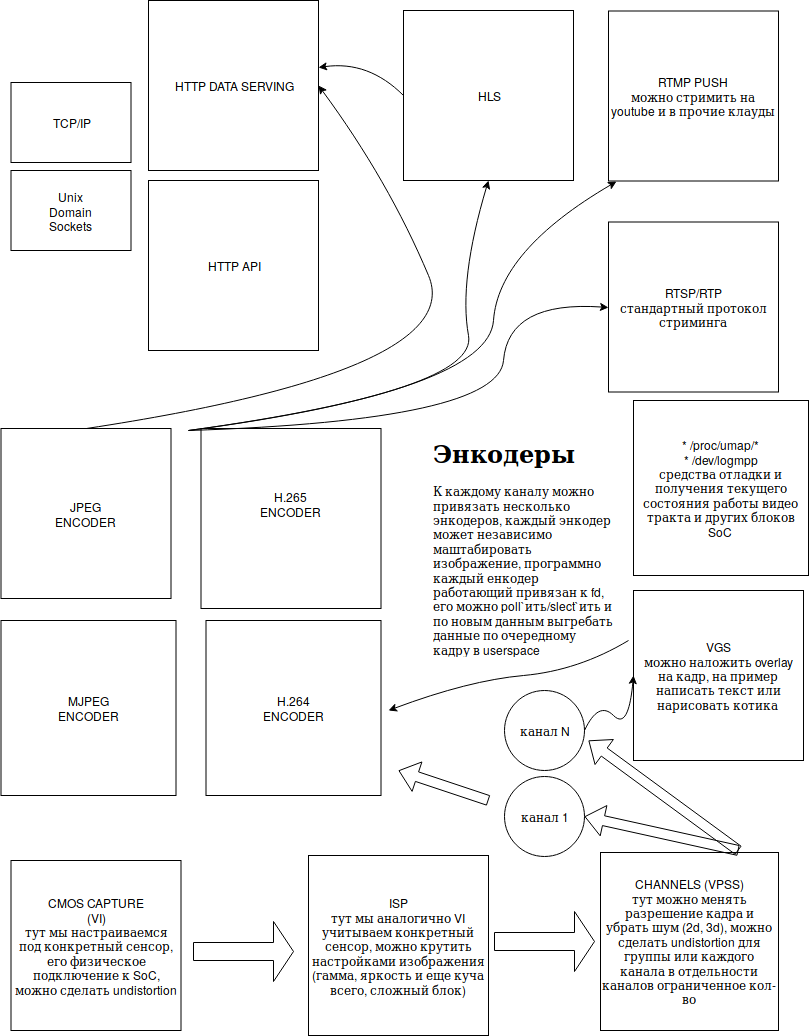

The diagram above was exported from draw.io. Its source (the exported page's mxGraphModel, read from the mxfile embedded in the PNG):
<mxGraphModel dx="1355" dy="753" grid="1" gridSize="10" guides="1" tooltips="1" connect="1" arrows="1" fold="1" page="1" pageScale="1" pageWidth="850" pageHeight="1100" math="0" shadow="0">
  <root>
    <mxCell id="0" />
    <mxCell id="1" parent="0" />
    <mxCell id="-Y9dWfTwfCuNaJJVLCqE-1" value="HTTP API" style="whiteSpace=wrap;html=1;aspect=fixed;" vertex="1" parent="1">
      <mxGeometry x="180" y="200" width="170" height="170" as="geometry" />
    </mxCell>
    <mxCell id="-Y9dWfTwfCuNaJJVLCqE-2" value="TCP/IP" style="rounded=0;whiteSpace=wrap;html=1;" vertex="1" parent="1">
      <mxGeometry x="42.5" y="102" width="120" height="80" as="geometry" />
    </mxCell>
    <mxCell id="-Y9dWfTwfCuNaJJVLCqE-3" value="&lt;div&gt;Unix &lt;br&gt;&lt;/div&gt;&lt;div&gt;Domain&lt;/div&gt;&lt;div&gt;Sockets&lt;br&gt;&lt;/div&gt;" style="rounded=0;whiteSpace=wrap;html=1;" vertex="1" parent="1">
      <mxGeometry x="42.5" y="190" width="120" height="80" as="geometry" />
    </mxCell>
    <mxCell id="-Y9dWfTwfCuNaJJVLCqE-4" value="&lt;div&gt;RTSP/RTP&lt;/div&gt;&lt;div&gt;стандартный протокол стриминга&lt;br&gt;&lt;/div&gt;" style="whiteSpace=wrap;html=1;aspect=fixed;" vertex="1" parent="1">
      <mxGeometry x="640" y="241.5" width="170" height="170" as="geometry" />
    </mxCell>
    <mxCell id="-Y9dWfTwfCuNaJJVLCqE-5" value="&lt;div&gt;RTMP PUSH&lt;/div&gt;&lt;div&gt;можно стримить на youtube и в прочие клауды&lt;br&gt;&lt;/div&gt;" style="whiteSpace=wrap;html=1;aspect=fixed;" vertex="1" parent="1">
      <mxGeometry x="640" y="30.5" width="170" height="170" as="geometry" />
    </mxCell>
    <mxCell id="-Y9dWfTwfCuNaJJVLCqE-6" value="&lt;div&gt;JPEG &lt;br&gt;&lt;/div&gt;&lt;div&gt;ENCODER&lt;br&gt;&lt;/div&gt;" style="whiteSpace=wrap;html=1;aspect=fixed;" vertex="1" parent="1">
      <mxGeometry x="32.5" y="448" width="170" height="170" as="geometry" />
    </mxCell>
    <mxCell id="-Y9dWfTwfCuNaJJVLCqE-7" value="&lt;div&gt;H.264&lt;/div&gt;&lt;div&gt;ENCODER&lt;br&gt;&lt;/div&gt;" style="whiteSpace=wrap;html=1;aspect=fixed;" vertex="1" parent="1">
      <mxGeometry x="237.5" y="640" width="175" height="175" as="geometry" />
    </mxCell>
    <mxCell id="-Y9dWfTwfCuNaJJVLCqE-8" value="&lt;div&gt;H.265 &lt;br&gt;&lt;/div&gt;&lt;div&gt;ENCODER&lt;br&gt;&lt;/div&gt;&lt;div&gt;&lt;br&gt;&lt;/div&gt;&lt;div&gt;&lt;br&gt;&lt;/div&gt;" style="whiteSpace=wrap;html=1;aspect=fixed;" vertex="1" parent="1">
      <mxGeometry x="232.5" y="448" width="180" height="180" as="geometry" />
    </mxCell>
    <mxCell id="-Y9dWfTwfCuNaJJVLCqE-9" value="&lt;div&gt;MJPEG&lt;/div&gt;&lt;div&gt;ENCODER&lt;br&gt;&lt;/div&gt;" style="whiteSpace=wrap;html=1;aspect=fixed;" vertex="1" parent="1">
      <mxGeometry x="32.5" y="640" width="175" height="175" as="geometry" />
    </mxCell>
    <mxCell id="-Y9dWfTwfCuNaJJVLCqE-10" value="&lt;div&gt;CHANNELS (VPSS)&lt;/div&gt;&lt;div&gt;тут можно менять разрешение кадра и убрать шум (2d, 3d), можно сделать undistortion для группы или каждого канала в отдельности&lt;/div&gt;&lt;div&gt;каналов ограниченное кол-во&lt;br&gt;&lt;/div&gt;" style="whiteSpace=wrap;html=1;aspect=fixed;" vertex="1" parent="1">
      <mxGeometry x="632" y="872" width="178" height="178" as="geometry" />
    </mxCell>
    <mxCell id="-Y9dWfTwfCuNaJJVLCqE-11" value="&lt;div&gt;ISP&lt;/div&gt;&lt;div&gt;тут мы аналогично VI учитываем конкретный сенсор, можно крутить настройками изображения (гамма, яркость и еще куча всего, сложный блок)&lt;br&gt;&lt;/div&gt;" style="whiteSpace=wrap;html=1;aspect=fixed;" vertex="1" parent="1">
      <mxGeometry x="340" y="875" width="180" height="180" as="geometry" />
    </mxCell>
    <mxCell id="-Y9dWfTwfCuNaJJVLCqE-12" value="&lt;div&gt;CMOS CAPTURE&lt;/div&gt;&lt;div&gt;(VI)&lt;/div&gt;&lt;div&gt;тут мы настраиваемся под конкретный сенсор, его физическое подключение к SoC, можно сделать undistortion&lt;br&gt;&lt;/div&gt;" style="whiteSpace=wrap;html=1;aspect=fixed;" vertex="1" parent="1">
      <mxGeometry x="42.5" y="880" width="170" height="170" as="geometry" />
    </mxCell>
    <mxCell id="-Y9dWfTwfCuNaJJVLCqE-13" value="HTTP DATA SERVING" style="whiteSpace=wrap;html=1;aspect=fixed;" vertex="1" parent="1">
      <mxGeometry x="180" y="20" width="170" height="170" as="geometry" />
    </mxCell>
    <mxCell id="-Y9dWfTwfCuNaJJVLCqE-14" value="HLS" style="whiteSpace=wrap;html=1;aspect=fixed;" vertex="1" parent="1">
      <mxGeometry x="435" y="30" width="170" height="170" as="geometry" />
    </mxCell>
    <mxCell id="-Y9dWfTwfCuNaJJVLCqE-15" value="&lt;div&gt;* /proc/umap/*&lt;/div&gt;&lt;div&gt;* /dev/logmpp&lt;/div&gt;&lt;div&gt;средства отладки и получения текущего состояния работы видео тракта и других блоков SoC&lt;br&gt;&lt;/div&gt;" style="whiteSpace=wrap;html=1;aspect=fixed;" vertex="1" parent="1">
      <mxGeometry x="665" y="420" width="175" height="175" as="geometry" />
    </mxCell>
    <mxCell id="-Y9dWfTwfCuNaJJVLCqE-16" value="" style="shape=singleArrow;whiteSpace=wrap;html=1;" vertex="1" parent="1">
      <mxGeometry x="526" y="931" width="100" height="60" as="geometry" />
    </mxCell>
    <mxCell id="-Y9dWfTwfCuNaJJVLCqE-17" value="" style="shape=singleArrow;whiteSpace=wrap;html=1;" vertex="1" parent="1">
      <mxGeometry x="225" y="941" width="100" height="60" as="geometry" />
    </mxCell>
    <mxCell id="-Y9dWfTwfCuNaJJVLCqE-18" value="канал 1" style="ellipse;whiteSpace=wrap;html=1;aspect=fixed;" vertex="1" parent="1">
      <mxGeometry x="536" y="795.5" width="80" height="80" as="geometry" />
    </mxCell>
    <mxCell id="-Y9dWfTwfCuNaJJVLCqE-19" value="канал N" style="ellipse;whiteSpace=wrap;html=1;aspect=fixed;" vertex="1" parent="1">
      <mxGeometry x="536" y="710" width="80" height="80" as="geometry" />
    </mxCell>
    <mxCell id="-Y9dWfTwfCuNaJJVLCqE-22" value="" style="shape=flexArrow;endArrow=classic;html=1;" edge="1" parent="1">
      <mxGeometry width="50" height="50" relative="1" as="geometry">
        <mxPoint x="520" y="820" as="sourcePoint" />
        <mxPoint x="430" y="790" as="targetPoint" />
      </mxGeometry>
    </mxCell>
    <mxCell id="-Y9dWfTwfCuNaJJVLCqE-25" value="&lt;h1&gt;Энкодеры&lt;/h1&gt;&lt;div&gt;К каждому каналу можно привязать несколько энкодеров, каждый энкодер может независимо маштабировать изображение, программно каждый енкодер работающий привязан к fd, его можно poll`ить/slect`ить и по новым данным выгребать данные по очередному кадру в userspace&lt;br&gt;&lt;/div&gt;" style="text;html=1;strokeColor=none;fillColor=none;spacing=5;spacingTop=-20;whiteSpace=wrap;overflow=hidden;rounded=0;" vertex="1" parent="1">
      <mxGeometry x="460" y="452.5" width="190" height="230" as="geometry" />
    </mxCell>
    <mxCell id="-Y9dWfTwfCuNaJJVLCqE-28" value="" style="curved=1;endArrow=classic;html=1;exitX=0.5;exitY=0;exitDx=0;exitDy=0;entryX=1;entryY=0.5;entryDx=0;entryDy=0;" edge="1" parent="1" source="-Y9dWfTwfCuNaJJVLCqE-6" target="-Y9dWfTwfCuNaJJVLCqE-13">
      <mxGeometry width="50" height="50" relative="1" as="geometry">
        <mxPoint x="425" y="411.5" as="sourcePoint" />
        <mxPoint x="475" y="361.5" as="targetPoint" />
        <Array as="points">
          <mxPoint x="500" y="390" />
          <mxPoint x="420" y="200" />
        </Array>
      </mxGeometry>
    </mxCell>
    <mxCell id="-Y9dWfTwfCuNaJJVLCqE-29" value="" style="curved=1;endArrow=classic;html=1;entryX=0.5;entryY=1;entryDx=0;entryDy=0;" edge="1" parent="1" target="-Y9dWfTwfCuNaJJVLCqE-14">
      <mxGeometry width="50" height="50" relative="1" as="geometry">
        <mxPoint x="220" y="450" as="sourcePoint" />
        <mxPoint x="590" y="270" as="targetPoint" />
        <Array as="points">
          <mxPoint x="510" y="410" />
          <mxPoint x="490" y="300" />
        </Array>
      </mxGeometry>
    </mxCell>
    <mxCell id="-Y9dWfTwfCuNaJJVLCqE-30" value="" style="curved=1;endArrow=classic;html=1;entryX=0.047;entryY=1.003;entryDx=0;entryDy=0;entryPerimeter=0;" edge="1" parent="1" target="-Y9dWfTwfCuNaJJVLCqE-5">
      <mxGeometry width="50" height="50" relative="1" as="geometry">
        <mxPoint x="220" y="450" as="sourcePoint" />
        <mxPoint x="600" y="370" as="targetPoint" />
        <Array as="points">
          <mxPoint x="520" y="410" />
          <mxPoint x="530" y="270" />
        </Array>
      </mxGeometry>
    </mxCell>
    <mxCell id="-Y9dWfTwfCuNaJJVLCqE-31" value="" style="curved=1;endArrow=classic;html=1;entryX=0;entryY=0.5;entryDx=0;entryDy=0;" edge="1" parent="1" target="-Y9dWfTwfCuNaJJVLCqE-4">
      <mxGeometry width="50" height="50" relative="1" as="geometry">
        <mxPoint x="220" y="450" as="sourcePoint" />
        <mxPoint x="620" y="380" as="targetPoint" />
        <Array as="points">
          <mxPoint x="530" y="440" />
          <mxPoint x="540" y="320" />
        </Array>
      </mxGeometry>
    </mxCell>
    <mxCell id="-Y9dWfTwfCuNaJJVLCqE-32" value="" style="curved=1;endArrow=classic;html=1;exitX=0;exitY=0.5;exitDx=0;exitDy=0;entryX=1;entryY=0.394;entryDx=0;entryDy=0;entryPerimeter=0;" edge="1" parent="1" source="-Y9dWfTwfCuNaJJVLCqE-14" target="-Y9dWfTwfCuNaJJVLCqE-13">
      <mxGeometry width="50" height="50" relative="1" as="geometry">
        <mxPoint x="390" y="80" as="sourcePoint" />
        <mxPoint x="440" y="30" as="targetPoint" />
        <Array as="points">
          <mxPoint x="400" y="80" />
        </Array>
      </mxGeometry>
    </mxCell>
    <mxCell id="-Y9dWfTwfCuNaJJVLCqE-33" value="" style="shape=flexArrow;endArrow=classic;html=1;entryX=1;entryY=0.5;entryDx=0;entryDy=0;" edge="1" parent="1" target="-Y9dWfTwfCuNaJJVLCqE-18">
      <mxGeometry width="50" height="50" relative="1" as="geometry">
        <mxPoint x="770" y="870" as="sourcePoint" />
        <mxPoint x="800" y="780" as="targetPoint" />
      </mxGeometry>
    </mxCell>
    <mxCell id="-Y9dWfTwfCuNaJJVLCqE-34" value="" style="shape=flexArrow;endArrow=classic;html=1;" edge="1" parent="1">
      <mxGeometry width="50" height="50" relative="1" as="geometry">
        <mxPoint x="770" y="870" as="sourcePoint" />
        <mxPoint x="620" y="760" as="targetPoint" />
      </mxGeometry>
    </mxCell>
    <mxCell id="-Y9dWfTwfCuNaJJVLCqE-35" value="&lt;div&gt;VGS&lt;/div&gt;&lt;div&gt;можно наложить overlay на кадр, на пример написать текст или нарисовать котика&lt;br&gt;&lt;/div&gt;" style="whiteSpace=wrap;html=1;aspect=fixed;" vertex="1" parent="1">
      <mxGeometry x="665" y="610" width="170" height="170" as="geometry" />
    </mxCell>
    <mxCell id="-Y9dWfTwfCuNaJJVLCqE-36" value="" style="curved=1;endArrow=classic;html=1;exitX=1;exitY=0.5;exitDx=0;exitDy=0;entryX=0;entryY=0.5;entryDx=0;entryDy=0;" edge="1" parent="1" source="-Y9dWfTwfCuNaJJVLCqE-19" target="-Y9dWfTwfCuNaJJVLCqE-35">
      <mxGeometry width="50" height="50" relative="1" as="geometry">
        <mxPoint x="900" y="820" as="sourcePoint" />
        <mxPoint x="950" y="770" as="targetPoint" />
        <Array as="points">
          <mxPoint x="630" y="720" />
          <mxPoint x="660" y="750" />
        </Array>
      </mxGeometry>
    </mxCell>
    <mxCell id="-Y9dWfTwfCuNaJJVLCqE-37" value="" style="curved=1;endArrow=classic;html=1;" edge="1" parent="1">
      <mxGeometry width="50" height="50" relative="1" as="geometry">
        <mxPoint x="660" y="660" as="sourcePoint" />
        <mxPoint x="420" y="730" as="targetPoint" />
        <Array as="points">
          <mxPoint x="610" y="690" />
          <mxPoint x="500" y="700" />
        </Array>
      </mxGeometry>
    </mxCell>
  </root>
</mxGraphModel>